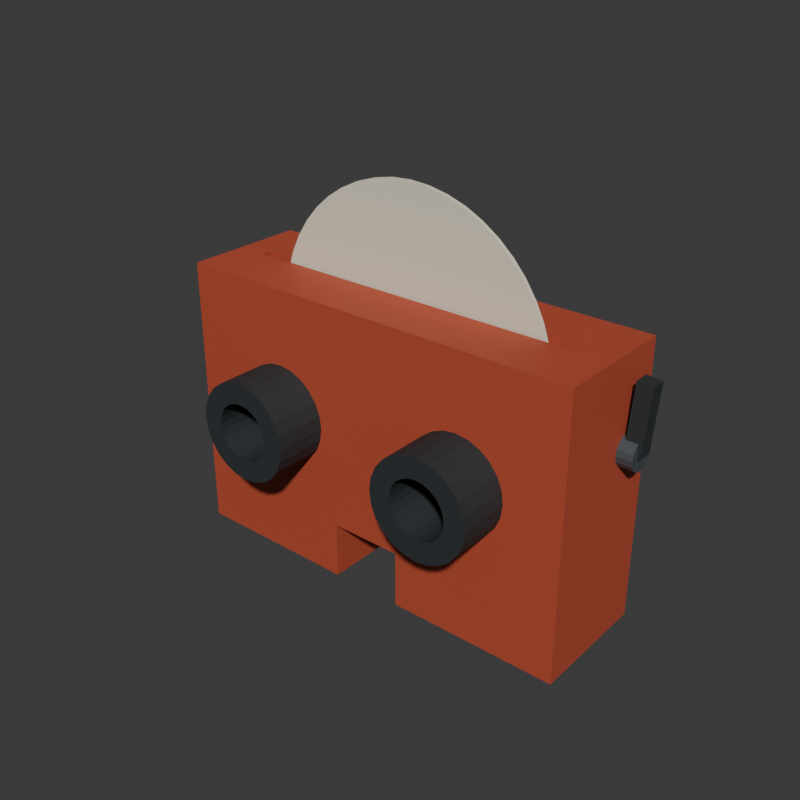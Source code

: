 # Source: source.blend  (saved by Blender 4.3.34; exported with 4.5.12 LTS)
import bpy
from mathutils import Matrix  # noqa: F401  (used for matrix-valued properties, if any)

bpy.ops.wm.read_factory_settings(use_empty=True)
scene = bpy.context.scene
scene.name = 'Scene'

# ---- collections
col_collection = bpy.data.collections.new('Collection'); scene.collection.children.link(col_collection)

# ---- materials (node trees are filled in below, after node groups)
mat_wholecase_redochre = bpy.data.materials.new('WholeCase_RedOchre')
mat_wholecase_redochre.diffuse_color = (0.48, 0.075, 0.035, 1.0)
mat_wholeblankcard_ivory = bpy.data.materials.new('WholeBlankCard_Ivory')
mat_wholeblankcard_ivory.diffuse_color = (0.81, 0.76, 0.6, 1.0)
mat_wholecupsandlever_charcoal = bpy.data.materials.new('WholeCupsAndLever_Charcoal')
mat_wholecupsandlever_charcoal.diffuse_color = (0.025, 0.031, 0.034, 1.0)
mat_wholeopaqueocularandspindles_darkgrey = bpy.data.materials.new('WholeOpaqueOcularAndSpindles_DarkGrey')
mat_wholeopaqueocularandspindles_darkgrey.diffuse_color = (0.07, 0.09, 0.1, 1.0)

# ---- material node trees
mat_wholecase_redochre.use_nodes = True; mat_wholecase_redochre.node_tree.nodes.clear()
_N = mat_wholecase_redochre.node_tree.nodes; _L = mat_wholecase_redochre.node_tree.links
n0 = _N.new('ShaderNodeBsdfPrincipled'); n0.name = 'Principled BSDF'; n0.location = (10, 300)
n0.inputs[0].default_value = (0.48, 0.075, 0.035, 1.0)
n0.inputs[2].default_value = 0.68
n1 = _N.new('ShaderNodeOutputMaterial'); n1.name = 'Material Output'; n1.location = (300, 300)
_L.new(n0.outputs[0], n1.inputs[0])
n1.is_active_output = True
mat_wholeblankcard_ivory.use_nodes = True; mat_wholeblankcard_ivory.node_tree.nodes.clear()
_N = mat_wholeblankcard_ivory.node_tree.nodes; _L = mat_wholeblankcard_ivory.node_tree.links
n0 = _N.new('ShaderNodeBsdfPrincipled'); n0.name = 'Principled BSDF'; n0.location = (10, 300)
n0.inputs[0].default_value = (0.81, 0.76, 0.6, 1.0)
n0.inputs[2].default_value = 0.86
n1 = _N.new('ShaderNodeOutputMaterial'); n1.name = 'Material Output'; n1.location = (300, 300)
_L.new(n0.outputs[0], n1.inputs[0])
n1.is_active_output = True
mat_wholecupsandlever_charcoal.use_nodes = True; mat_wholecupsandlever_charcoal.node_tree.nodes.clear()
_N = mat_wholecupsandlever_charcoal.node_tree.nodes; _L = mat_wholecupsandlever_charcoal.node_tree.links
n0 = _N.new('ShaderNodeBsdfPrincipled'); n0.name = 'Principled BSDF'; n0.location = (10, 300)
n0.inputs[0].default_value = (0.025, 0.031, 0.034, 1.0)
n0.inputs[2].default_value = 0.72
n1 = _N.new('ShaderNodeOutputMaterial'); n1.name = 'Material Output'; n1.location = (300, 300)
_L.new(n0.outputs[0], n1.inputs[0])
n1.is_active_output = True
mat_wholeopaqueocularandspindles_darkgrey.use_nodes = True; mat_wholeopaqueocularandspindles_darkgrey.node_tree.nodes.clear()
_N = mat_wholeopaqueocularandspindles_darkgrey.node_tree.nodes; _L = mat_wholeopaqueocularandspindles_darkgrey.node_tree.links
n0 = _N.new('ShaderNodeBsdfPrincipled'); n0.name = 'Principled BSDF'; n0.location = (10, 300)
n0.inputs[0].default_value = (0.07, 0.09, 0.1, 1.0)
n0.inputs[1].default_value = 0.1
n0.inputs[2].default_value = 0.46
n1 = _N.new('ShaderNodeOutputMaterial'); n1.name = 'Material Output'; n1.location = (300, 300)
_L.new(n0.outputs[0], n1.inputs[0])
n1.is_active_output = True

# ---- world
world_world = bpy.data.worlds.new('World'); scene.world = world_world
world_world.use_nodes = True; world_world.node_tree.nodes.clear()
_N = world_world.node_tree.nodes; _L = world_world.node_tree.links
n0 = _N.new('ShaderNodeOutputWorld'); n0.name = 'World Output'; n0.location = (300, 300)
n1 = _N.new('ShaderNodeBackground'); n1.name = 'Background'; n1.location = (10, 300)
n1.inputs[0].default_value = (0.05088, 0.05088, 0.05088, 1.0)
_L.new(n1.outputs[0], n0.inputs[0])
n0.is_active_output = True
world_world.color = (0.05088, 0.05088, 0.05088)
world_world.sun_shadow_jitter_overblur = 0.0

# ---- meshes
me_wholegroundfootnotchedportandtopchannelcasemesh = bpy.data.meshes.new('WholeGroundFootNotchedPortAndTopChannelCaseMesh')
me_wholegroundfootnotchedportandtopchannelcasemesh.from_pydata([(-0.0845, -0.014, 0.0), (-0.0845, -0.014, 0.022), (-0.0845, 0.0078, 0.022), (-0.0845, 0.0078, 0.0), (-0.0725, -0.014, 0.0), (-0.0725, -0.014, 0.022), (-0.0725, 0.0078, 0.0), (-0.0845, -0.014, 0.032), (-0.0845, 0.0078, 0.032), (-0.0725, -0.014, 0.032), (-0.0845, -0.014, 0.048), (-0.0845, 0.0078, 0.048), (-0.0725, -0.014, 0.048), (-0.0845, -0.014, 0.072), (-0.0845, 0.0078, 0.072), (-0.0725, -0.014, 0.072), (-0.0845, -0.014, 0.108), (-0.0845, 0.0078, 0.108), (-0.0725, -0.014, 0.108), (-0.0725, 0.0078, 0.108), (-0.0845, 0.0122, 0.022), (-0.0845, 0.0122, 0.0), (-0.0725, 0.0122, 0.0), (-0.0845, 0.0122, 0.032), (-0.0845, 0.0122, 0.048), (-0.0725, 0.0078, 0.032), (-0.0725, 0.0122, 0.032), (-0.0725, 0.0122, 0.048), (-0.0725, 0.0078, 0.048), (-0.0845, 0.0122, 0.072), (-0.0725, 0.0122, 0.072), (-0.0725, 0.0078, 0.072), (-0.0845, 0.0122, 0.108), (-0.0725, 0.0122, 0.108), (-0.0845, 0.034, 0.022), (-0.0845, 0.034, 0.0), (-0.0725, 0.034, 0.022), (-0.0725, 0.034, 0.0), (-0.0845, 0.034, 0.032), (-0.0725, 0.034, 0.032), (-0.0845, 0.034, 0.048), (-0.0725, 0.034, 0.048), (-0.0845, 0.034, 0.072), (-0.0725, 0.034, 0.072), (-0.0845, 0.034, 0.108), (-0.0725, 0.034, 0.108), (-0.0555, -0.014, 0.0), (-0.0555, -0.014, 0.022), (-0.0555, 0.0078, 0.0), (-0.0555, -0.014, 0.032), (-0.0555, -0.014, 0.048), (-0.0555, 0.0078, 0.048), (-0.0555, 0.0078, 0.032), (-0.0555, 0.0078, 0.072), (-0.0555, -0.014, 0.072), (-0.0555, -0.014, 0.108), (-0.0555, 0.0078, 0.108), (-0.0555, 0.0122, 0.0), (-0.0555, 0.0122, 0.032), (-0.0555, 0.034, 0.022), (-0.0555, 0.034, 0.0), (-0.0555, 0.034, 0.032), (-0.0555, 0.0122, 0.048), (-0.0555, 0.034, 0.048), (-0.0555, 0.0122, 0.072), (-0.0555, 0.034, 0.072), (-0.0555, 0.0122, 0.108), (-0.0555, 0.034, 0.108), (-0.0315, -0.014, 0.0), (-0.0315, -0.014, 0.022), (-0.0315, 0.0078, 0.0), (-0.0315, -0.014, 0.032), (-0.0315, -0.014, 0.048), (-0.0315, 0.0078, 0.048), (-0.0315, 0.0078, 0.032), (-0.0315, -0.014, 0.072), (-0.0315, -0.014, 0.108), (-0.0315, 0.0078, 0.108), (-0.0315, 0.0078, 0.072), (-0.0315, 0.0122, 0.0), (-0.0315, 0.0122, 0.032), (-0.0315, 0.034, 0.022), (-0.0315, 0.034, 0.0), (-0.0315, 0.034, 0.032), (-0.0315, 0.0122, 0.048), (-0.0315, 0.034, 0.048), (-0.0315, 0.0122, 0.072), (-0.0315, 0.034, 0.072), (-0.0315, 0.0122, 0.108), (-0.0315, 0.034, 0.108), (-0.0185, -0.014, 0.0), (-0.0185, 0.0078, 0.0), (-0.0185, 0.0078, 0.022), (-0.0185, -0.014, 0.022), (-0.0185, -0.014, 0.032), (-0.0185, -0.014, 0.048), (-0.0185, 0.0078, 0.048), (-0.0185, 0.0078, 0.032), (-0.0185, -0.014, 0.072), (-0.0185, 0.0078, 0.072), (-0.0185, -0.014, 0.108), (-0.0185, 0.0078, 0.108), (-0.0185, 0.0122, 0.0), (-0.0185, 0.0122, 0.022), (-0.0185, 0.0122, 0.032), (-0.0185, 0.034, 0.0), (-0.0185, 0.034, 0.022), (-0.0185, 0.034, 0.032), (-0.0185, 0.0122, 0.048), (-0.0185, 0.034, 0.048), (-0.0185, 0.0122, 0.072), (-0.0185, 0.034, 0.072), (-0.0185, 0.0122, 0.108), (-0.0185, 0.034, 0.108), (0.009504, -0.014, 0.022), (0.009504, -0.014, 0.032), (0.009504, 0.0078, 0.022), (0.009504, -0.014, 0.048), (0.009504, 0.0078, 0.048), (0.009504, 0.0078, 0.032), (0.009504, -0.014, 0.072), (0.009504, 0.0078, 0.072), (0.009504, -0.014, 0.108), (0.009504, 0.0078, 0.108), (0.009504, 0.0122, 0.022), (0.009504, 0.0122, 0.032), (0.009504, 0.034, 0.032), (0.009504, 0.034, 0.022), (0.009504, 0.0122, 0.048), (0.009504, 0.034, 0.048), (0.009504, 0.0122, 0.072), (0.009504, 0.034, 0.072), (0.009504, 0.0122, 0.108), (0.009504, 0.034, 0.108), (0.009504, -0.014, 0.0), (0.009504, 0.0078, 0.0), (0.0225, -0.014, 0.0), (0.0225, -0.014, 0.022), (0.0225, 0.0078, 0.0), (0.0225, -0.014, 0.032), (0.0225, -0.014, 0.048), (0.0225, 0.0078, 0.048), (0.0225, 0.0078, 0.032), (0.0225, 0.0078, 0.072), (0.0225, -0.014, 0.072), (0.0225, -0.014, 0.108), (0.0225, 0.0078, 0.108), (0.009504, 0.0122, 0.0), (0.0225, 0.0122, 0.0), (0.0225, 0.0122, 0.032), (0.009504, 0.034, 0.0), (0.0225, 0.034, 0.022), (0.0225, 0.034, 0.0), (0.0225, 0.034, 0.032), (0.0225, 0.0122, 0.048), (0.0225, 0.034, 0.048), (0.0225, 0.0122, 0.072), (0.0225, 0.034, 0.072), (0.0225, 0.0122, 0.108), (0.0225, 0.034, 0.108), (0.0465, -0.014, 0.0), (0.0465, -0.014, 0.022), (0.0465, 0.0078, 0.0), (0.0465, -0.014, 0.032), (0.0465, -0.014, 0.048), (0.0465, 0.0078, 0.048), (0.0465, 0.0078, 0.032), (0.0465, -0.014, 0.072), (0.0465, -0.014, 0.108), (0.0465, 0.0078, 0.108), (0.0465, 0.0078, 0.072), (0.0465, 0.0122, 0.0), (0.0465, 0.0122, 0.032), (0.0465, 0.034, 0.022), (0.0465, 0.034, 0.0), (0.0465, 0.034, 0.032), (0.0465, 0.0122, 0.048), (0.0465, 0.034, 0.048), (0.0465, 0.0122, 0.072), (0.0465, 0.034, 0.072), (0.0465, 0.0122, 0.108), (0.0465, 0.034, 0.108), (0.0635, -0.014, 0.0), (0.0635, -0.014, 0.022), (0.0635, 0.0078, 0.0), (0.0635, -0.014, 0.032), (0.0635, -0.014, 0.048), (0.0635, 0.0078, 0.048), (0.0635, 0.0078, 0.032), (0.0635, -0.014, 0.072), (0.0635, 0.0078, 0.072), (0.0635, -0.014, 0.108), (0.0635, 0.0078, 0.108), (0.0635, 0.0122, 0.0), (0.0635, 0.0122, 0.032), (0.0635, 0.034, 0.022), (0.0635, 0.034, 0.0), (0.0635, 0.034, 0.032), (0.0635, 0.0122, 0.048), (0.0635, 0.034, 0.048), (0.0635, 0.0122, 0.072), (0.0635, 0.034, 0.072), (0.0635, 0.0122, 0.108), (0.0635, 0.034, 0.108), (0.0755, -0.014, 0.0), (0.0755, 0.0078, 0.0), (0.0755, 0.0078, 0.022), (0.0755, -0.014, 0.022), (0.0755, 0.0078, 0.032), (0.0755, -0.014, 0.032), (0.0755, 0.0078, 0.048), (0.0755, -0.014, 0.048), (0.0755, 0.0078, 0.072), (0.0755, -0.014, 0.072), (0.0755, 0.0078, 0.108), (0.0755, -0.014, 0.108), (0.0755, 0.0122, 0.0), (0.0755, 0.0122, 0.022), (0.0755, 0.0122, 0.032), (0.0755, 0.0122, 0.048), (0.0755, 0.0122, 0.072), (0.0755, 0.0122, 0.108), (0.0755, 0.034, 0.0), (0.0755, 0.034, 0.022), (0.0755, 0.034, 0.032), (0.0755, 0.034, 0.048), (0.0755, 0.034, 0.072), (0.0755, 0.034, 0.108)], [], [(0, 1, 2), (0, 2, 3), (0, 4, 5), (0, 5, 1), (0, 3, 6), (0, 6, 4), (1, 7, 8), (1, 8, 2), (1, 5, 9), (1, 9, 7), (7, 10, 11), (7, 11, 8), (7, 9, 12), (7, 12, 10), (10, 13, 14), (10, 14, 11), (10, 12, 15), (10, 15, 13), (13, 16, 17), (13, 17, 14), (13, 15, 18), (13, 18, 16), (16, 18, 19), (16, 19, 17), (3, 2, 20), (3, 20, 21), (3, 21, 22), (3, 22, 6), (2, 8, 23), (2, 23, 20), (8, 11, 24), (8, 24, 23), (25, 26, 27), (25, 27, 28), (11, 14, 29), (11, 29, 24), (28, 27, 30), (28, 30, 31), (14, 17, 32), (14, 32, 29), (31, 30, 33), (31, 33, 19), (17, 19, 33), (17, 33, 32), (21, 20, 34), (21, 34, 35), (35, 34, 36), (35, 36, 37), (21, 35, 37), (21, 37, 22), (20, 23, 38), (20, 38, 34), (34, 38, 39), (34, 39, 36), (23, 24, 40), (23, 40, 38), (38, 40, 41), (38, 41, 39), (24, 29, 42), (24, 42, 40), (40, 42, 43), (40, 43, 41), (29, 32, 44), (29, 44, 42), (42, 44, 45), (42, 45, 43), (32, 33, 45), (32, 45, 44), (4, 46, 47), (4, 47, 5), (4, 6, 48), (4, 48, 46), (5, 47, 49), (5, 49, 9), (9, 49, 50), (9, 50, 12), (25, 28, 51), (25, 51, 52), (50, 51, 53), (50, 53, 54), (12, 50, 54), (12, 54, 15), (28, 31, 53), (28, 53, 51), (15, 54, 55), (15, 55, 18), (31, 19, 56), (31, 56, 53), (18, 55, 56), (18, 56, 19), (6, 22, 57), (6, 57, 48), (25, 52, 58), (25, 58, 26), (37, 36, 59), (37, 59, 60), (22, 37, 60), (22, 60, 57), (36, 39, 61), (36, 61, 59), (26, 58, 62), (26, 62, 27), (39, 41, 63), (39, 63, 61), (27, 62, 64), (27, 64, 30), (41, 43, 65), (41, 65, 63), (30, 64, 66), (30, 66, 33), (43, 45, 67), (43, 67, 65), (33, 66, 67), (33, 67, 45), (46, 68, 69), (46, 69, 47), (46, 48, 70), (46, 70, 68), (47, 69, 71), (47, 71, 49), (49, 71, 72), (49, 72, 50), (52, 51, 73), (52, 73, 74), (50, 72, 73), (50, 73, 51), (54, 75, 76), (54, 76, 55), (53, 56, 77), (53, 77, 78), (54, 53, 78), (54, 78, 75), (55, 76, 77), (55, 77, 56), (48, 57, 79), (48, 79, 70), (52, 74, 80), (52, 80, 58), (60, 59, 81), (60, 81, 82), (57, 60, 82), (57, 82, 79), (59, 61, 83), (59, 83, 81), (58, 80, 84), (58, 84, 62), (61, 63, 85), (61, 85, 83), (62, 84, 86), (62, 86, 64), (63, 65, 87), (63, 87, 85), (64, 86, 88), (64, 88, 66), (65, 67, 89), (65, 89, 87), (66, 88, 89), (66, 89, 67), (90, 91, 92), (90, 92, 93), (68, 90, 93), (68, 93, 69), (68, 70, 91), (68, 91, 90), (69, 93, 94), (69, 94, 71), (71, 94, 95), (71, 95, 72), (74, 73, 96), (74, 96, 97), (72, 75, 78), (72, 78, 73), (72, 95, 98), (72, 98, 75), (73, 78, 99), (73, 99, 96), (75, 98, 100), (75, 100, 76), (78, 77, 101), (78, 101, 99), (76, 100, 101), (76, 101, 77), (91, 102, 103), (91, 103, 92), (70, 79, 102), (70, 102, 91), (74, 97, 104), (74, 104, 80), (102, 105, 106), (102, 106, 103), (82, 81, 106), (82, 106, 105), (79, 82, 105), (79, 105, 102), (81, 83, 107), (81, 107, 106), (80, 104, 108), (80, 108, 84), (83, 85, 109), (83, 109, 107), (84, 108, 110), (84, 110, 86), (85, 87, 111), (85, 111, 109), (86, 110, 112), (86, 112, 88), (87, 89, 113), (87, 113, 111), (88, 112, 113), (88, 113, 89), (93, 114, 115), (93, 115, 94), (93, 92, 116), (93, 116, 114), (94, 115, 117), (94, 117, 95), (97, 96, 118), (97, 118, 119), (95, 117, 120), (95, 120, 98), (96, 99, 121), (96, 121, 118), (98, 120, 122), (98, 122, 100), (99, 101, 123), (99, 123, 121), (100, 122, 123), (100, 123, 101), (92, 103, 124), (92, 124, 116), (97, 119, 125), (97, 125, 104), (106, 107, 126), (106, 126, 127), (103, 106, 127), (103, 127, 124), (104, 125, 128), (104, 128, 108), (107, 109, 129), (107, 129, 126), (108, 128, 130), (108, 130, 110), (109, 111, 131), (109, 131, 129), (110, 130, 132), (110, 132, 112), (111, 113, 133), (111, 133, 131), (112, 132, 133), (112, 133, 113), (134, 114, 116), (134, 116, 135), (134, 136, 137), (134, 137, 114), (134, 135, 138), (134, 138, 136), (114, 137, 139), (114, 139, 115), (115, 139, 140), (115, 140, 117), (119, 118, 141), (119, 141, 142), (140, 141, 143), (140, 143, 144), (117, 140, 144), (117, 144, 120), (118, 121, 143), (118, 143, 141), (120, 144, 145), (120, 145, 122), (121, 123, 146), (121, 146, 143), (122, 145, 146), (122, 146, 123), (135, 116, 124), (135, 124, 147), (135, 147, 148), (135, 148, 138), (119, 142, 149), (119, 149, 125), (147, 124, 127), (147, 127, 150), (150, 127, 151), (150, 151, 152), (147, 150, 152), (147, 152, 148), (127, 126, 153), (127, 153, 151), (125, 149, 154), (125, 154, 128), (126, 129, 155), (126, 155, 153), (128, 154, 156), (128, 156, 130), (129, 131, 157), (129, 157, 155), (130, 156, 158), (130, 158, 132), (131, 133, 159), (131, 159, 157), (132, 158, 159), (132, 159, 133), (136, 160, 161), (136, 161, 137), (136, 138, 162), (136, 162, 160), (137, 161, 163), (137, 163, 139), (139, 163, 164), (139, 164, 140), (142, 141, 165), (142, 165, 166), (140, 164, 165), (140, 165, 141), (144, 167, 168), (144, 168, 145), (143, 146, 169), (143, 169, 170), (144, 143, 170), (144, 170, 167), (145, 168, 169), (145, 169, 146), (138, 148, 171), (138, 171, 162), (142, 166, 172), (142, 172, 149), (152, 151, 173), (152, 173, 174), (148, 152, 174), (148, 174, 171), (151, 153, 175), (151, 175, 173), (149, 172, 176), (149, 176, 154), (153, 155, 177), (153, 177, 175), (154, 176, 178), (154, 178, 156), (155, 157, 179), (155, 179, 177), (156, 178, 180), (156, 180, 158), (157, 159, 181), (157, 181, 179), (158, 180, 181), (158, 181, 159), (160, 182, 183), (160, 183, 161), (160, 162, 184), (160, 184, 182), (161, 183, 185), (161, 185, 163), (163, 185, 186), (163, 186, 164), (166, 165, 187), (166, 187, 188), (164, 167, 170), (164, 170, 165), (164, 186, 189), (164, 189, 167), (165, 170, 190), (165, 190, 187), (167, 189, 191), (167, 191, 168), (170, 169, 192), (170, 192, 190), (168, 191, 192), (168, 192, 169), (162, 171, 193), (162, 193, 184), (166, 188, 194), (166, 194, 172), (174, 173, 195), (174, 195, 196), (171, 174, 196), (171, 196, 193), (173, 175, 197), (173, 197, 195), (172, 194, 198), (172, 198, 176), (175, 177, 199), (175, 199, 197), (176, 198, 200), (176, 200, 178), (177, 179, 201), (177, 201, 199), (178, 200, 202), (178, 202, 180), (179, 181, 203), (179, 203, 201), (180, 202, 203), (180, 203, 181), (204, 205, 206), (204, 206, 207), (182, 204, 207), (182, 207, 183), (182, 184, 205), (182, 205, 204), (207, 206, 208), (207, 208, 209), (183, 207, 209), (183, 209, 185), (209, 208, 210), (209, 210, 211), (185, 209, 211), (185, 211, 186), (211, 210, 212), (211, 212, 213), (186, 211, 213), (186, 213, 189), (213, 212, 214), (213, 214, 215), (189, 213, 215), (189, 215, 191), (191, 215, 214), (191, 214, 192), (205, 216, 217), (205, 217, 206), (184, 193, 216), (184, 216, 205), (206, 217, 218), (206, 218, 208), (188, 187, 198), (188, 198, 194), (208, 218, 219), (208, 219, 210), (187, 190, 200), (187, 200, 198), (210, 219, 220), (210, 220, 212), (190, 192, 202), (190, 202, 200), (212, 220, 221), (212, 221, 214), (192, 214, 221), (192, 221, 202), (216, 222, 223), (216, 223, 217), (196, 195, 223), (196, 223, 222), (193, 196, 222), (193, 222, 216), (217, 223, 224), (217, 224, 218), (195, 197, 224), (195, 224, 223), (218, 224, 225), (218, 225, 219), (197, 199, 225), (197, 225, 224), (219, 225, 226), (219, 226, 220), (199, 201, 226), (199, 226, 225), (220, 226, 227), (220, 227, 221), (201, 203, 227), (201, 227, 226), (202, 221, 227), (202, 227, 203)])
me_wholegroundfootnotchedportandtopchannelcasemesh.materials.append(mat_wholecase_redochre)
me_wholegroundfootnotchedportandtopchannelcasemesh.materials.append(mat_wholeblankcard_ivory)
me_wholegroundfootnotchedportandtopchannelcasemesh.materials.append(mat_wholecupsandlever_charcoal)
me_wholegroundfootnotchedportandtopchannelcasemesh.materials.append(mat_wholeopaqueocularandspindles_darkgrey)
me_wholegroundfootnotchedportandtopchannelcasemesh.update()
me_wholeblankcircularcardmesh = bpy.data.meshes.new('WholeBlankCircularCardMesh')
me_wholeblankcircularcardmesh.from_pydata([(0.0535, 0.00925, 0.09), (0.05301, 0.00925, 0.09757), (0.05153, 0.00925, 0.105), (0.04909, 0.00925, 0.1122), (0.04573, 0.00925, 0.119), (0.04152, 0.00925, 0.1253), (0.03652, 0.00925, 0.131), (0.03081, 0.00925, 0.136), (0.0245, 0.00925, 0.1402), (0.0177, 0.00925, 0.1436), (0.01052, 0.00925, 0.146), (0.003075, 0.00925, 0.1475), (-0.004496, 0.00925, 0.148), (-0.01207, 0.00925, 0.1475), (-0.01951, 0.00925, 0.146), (-0.02669, 0.00925, 0.1436), (-0.0335, 0.00925, 0.1402), (-0.0398, 0.00925, 0.136), (-0.04551, 0.00925, 0.131), (-0.05051, 0.00925, 0.1253), (-0.05473, 0.00925, 0.119), (-0.05808, 0.00925, 0.1122), (-0.06052, 0.00925, 0.105), (-0.062, 0.00925, 0.09757), (-0.0625, 0.00925, 0.09), (-0.062, 0.00925, 0.08243), (-0.06052, 0.00925, 0.07499), (-0.05808, 0.00925, 0.0678), (-0.05473, 0.00925, 0.061), (-0.05051, 0.00925, 0.05469), (-0.04551, 0.00925, 0.04899), (-0.0398, 0.00925, 0.04399), (-0.0335, 0.00925, 0.03977), (-0.02669, 0.00925, 0.03641), (-0.01951, 0.00925, 0.03398), (-0.01207, 0.00925, 0.0325), (-0.004496, 0.00925, 0.032), (0.003075, 0.00925, 0.0325), (0.01052, 0.00925, 0.03398), (0.0177, 0.00925, 0.03641), (0.0245, 0.00925, 0.03977), (0.03081, 0.00925, 0.04399), (0.03652, 0.00925, 0.04899), (0.04152, 0.00925, 0.05469), (0.04573, 0.00925, 0.061), (0.04909, 0.00925, 0.0678), (0.05153, 0.00925, 0.07499), (0.05301, 0.00925, 0.08243), (0.0535, 0.01075, 0.09), (0.05301, 0.01075, 0.09757), (0.05153, 0.01075, 0.105), (0.04909, 0.01075, 0.1122), (0.04573, 0.01075, 0.119), (0.04152, 0.01075, 0.1253), (0.03652, 0.01075, 0.131), (0.03081, 0.01075, 0.136), (0.0245, 0.01075, 0.1402), (0.0177, 0.01075, 0.1436), (0.01052, 0.01075, 0.146), (0.003075, 0.01075, 0.1475), (-0.004496, 0.01075, 0.148), (-0.01207, 0.01075, 0.1475), (-0.01951, 0.01075, 0.146), (-0.02669, 0.01075, 0.1436), (-0.0335, 0.01075, 0.1402), (-0.0398, 0.01075, 0.136), (-0.04551, 0.01075, 0.131), (-0.05051, 0.01075, 0.1253), (-0.05473, 0.01075, 0.119), (-0.05808, 0.01075, 0.1122), (-0.06052, 0.01075, 0.105), (-0.062, 0.01075, 0.09757), (-0.0625, 0.01075, 0.09), (-0.062, 0.01075, 0.08243), (-0.06052, 0.01075, 0.07499), (-0.05808, 0.01075, 0.0678), (-0.05473, 0.01075, 0.061), (-0.05051, 0.01075, 0.05469), (-0.04551, 0.01075, 0.04899), (-0.0398, 0.01075, 0.04399), (-0.0335, 0.01075, 0.03977), (-0.02669, 0.01075, 0.03641), (-0.01951, 0.01075, 0.03398), (-0.01207, 0.01075, 0.0325), (-0.004496, 0.01075, 0.032), (0.003075, 0.01075, 0.0325), (0.01052, 0.01075, 0.03398), (0.0177, 0.01075, 0.03641), (0.0245, 0.01075, 0.03977), (0.03081, 0.01075, 0.04399), (0.03652, 0.01075, 0.04899), (0.04152, 0.01075, 0.05469), (0.04573, 0.01075, 0.061), (0.04909, 0.01075, 0.0678), (0.05153, 0.01075, 0.07499), (0.05301, 0.01075, 0.08243)], [], [(45, 46, 47), (44, 45, 47), (43, 44, 47), (42, 43, 47), (41, 42, 47), (40, 41, 47), (39, 40, 47), (38, 39, 47), (37, 38, 47), (36, 37, 47), (35, 36, 47), (34, 35, 47), (33, 34, 47), (32, 33, 47), (31, 32, 47), (30, 31, 47), (29, 30, 47), (28, 29, 47), (27, 28, 47), (26, 27, 47), (25, 26, 47), (24, 25, 47), (23, 24, 47), (22, 23, 47), (21, 22, 47), (20, 21, 47), (19, 20, 47), (18, 19, 47), (17, 18, 47), (16, 17, 47), (15, 16, 47), (14, 15, 47), (13, 14, 47), (12, 13, 47), (11, 12, 47), (10, 11, 47), (9, 10, 47), (8, 9, 47), (7, 8, 47), (6, 7, 47), (5, 6, 47), (4, 5, 47), (3, 4, 47), (2, 3, 47), (1, 2, 47), (0, 1, 47), (50, 49, 48), (51, 50, 48), (52, 51, 48), (53, 52, 48), (54, 53, 48), (55, 54, 48), (56, 55, 48), (57, 56, 48), (58, 57, 48), (59, 58, 48), (60, 59, 48), (61, 60, 48), (62, 61, 48), (63, 62, 48), (64, 63, 48), (65, 64, 48), (66, 65, 48), (67, 66, 48), (68, 67, 48), (69, 68, 48), (70, 69, 48), (71, 70, 48), (72, 71, 48), (73, 72, 48), (74, 73, 48), (75, 74, 48), (76, 75, 48), (77, 76, 48), (78, 77, 48), (79, 78, 48), (80, 79, 48), (81, 80, 48), (82, 81, 48), (83, 82, 48), (84, 83, 48), (85, 84, 48), (86, 85, 48), (87, 86, 48), (88, 87, 48), (89, 88, 48), (90, 89, 48), (91, 90, 48), (92, 91, 48), (93, 92, 48), (94, 93, 48), (95, 94, 48), (49, 1, 0), (48, 49, 0), (50, 2, 1), (49, 50, 1), (51, 3, 2), (50, 51, 2), (52, 4, 3), (51, 52, 3), (53, 5, 4), (52, 53, 4), (54, 6, 5), (53, 54, 5), (55, 7, 6), (54, 55, 6), (56, 8, 7), (55, 56, 7), (57, 9, 8), (56, 57, 8), (58, 10, 9), (57, 58, 9), (59, 11, 10), (58, 59, 10), (60, 12, 11), (59, 60, 11), (61, 13, 12), (60, 61, 12), (62, 14, 13), (61, 62, 13), (63, 15, 14), (62, 63, 14), (64, 16, 15), (63, 64, 15), (65, 17, 16), (64, 65, 16), (66, 18, 17), (65, 66, 17), (67, 19, 18), (66, 67, 18), (68, 20, 19), (67, 68, 19), (69, 21, 20), (68, 69, 20), (70, 22, 21), (69, 70, 21), (71, 23, 22), (70, 71, 22), (72, 24, 23), (71, 72, 23), (73, 25, 24), (72, 73, 24), (74, 26, 25), (73, 74, 25), (75, 27, 26), (74, 75, 26), (76, 28, 27), (75, 76, 27), (77, 29, 28), (76, 77, 28), (78, 30, 29), (77, 78, 29), (79, 31, 30), (78, 79, 30), (80, 32, 31), (79, 80, 31), (81, 33, 32), (80, 81, 32), (82, 34, 33), (81, 82, 33), (83, 35, 34), (82, 83, 34), (84, 36, 35), (83, 84, 35), (85, 37, 36), (84, 85, 36), (86, 38, 37), (85, 86, 37), (87, 39, 38), (86, 87, 38), (88, 40, 39), (87, 88, 39), (89, 41, 40), (88, 89, 40), (90, 42, 41), (89, 90, 41), (91, 43, 42), (90, 91, 42), (92, 44, 43), (91, 92, 43), (93, 45, 44), (92, 93, 44), (94, 46, 45), (93, 94, 45), (95, 47, 46), (94, 95, 46), (48, 0, 47), (95, 48, 47)])
me_wholeblankcircularcardmesh.polygons.foreach_set('material_index', [1, 1, 1, 1, 1, 1, 1, 1, 1, 1, 1, 1, 1, 1, 1, 1, 1, 1, 1, 1, 1, 1, 1, 1, 1, 1, 1, 1, 1, 1, 1, 1, 1, 1, 1, 1, 1, 1, 1, 1, 1, 1, 1, 1, 1, 1, 1, 1, 1, 1, 1, 1, 1, 1, 1, 1, 1, 1, 1, 1, 1, 1, 1, 1, 1, 1, 1, 1, 1, 1, 1, 1, 1, 1, 1, 1, 1, 1, 1, 1, 1, 1, 1, 1, 1, 1, 1, 1, 1, 1, 1, 1, 1, 1, 1, 1, 1, 1, 1, 1, 1, 1, 1, 1, 1, 1, 1, 1, 1, 1, 1, 1, 1, 1, 1, 1, 1, 1, 1, 1, 1, 1, 1, 1, 1, 1, 1, 1, 1, 1, 1, 1, 1, 1, 1, 1, 1, 1, 1, 1, 1, 1, 1, 1, 1, 1, 1, 1, 1, 1, 1, 1, 1, 1, 1, 1, 1, 1, 1, 1, 1, 1, 1, 1, 1, 1, 1, 1, 1, 1, 1, 1, 1, 1, 1, 1, 1, 1, 1, 1, 1, 1, 1, 1, 1, 1, 1, 1])
me_wholeblankcircularcardmesh.materials.append(mat_wholecase_redochre)
me_wholeblankcircularcardmesh.materials.append(mat_wholeblankcard_ivory)
me_wholeblankcircularcardmesh.materials.append(mat_wholecupsandlever_charcoal)
me_wholeblankcircularcardmesh.materials.append(mat_wholeopaqueocularandspindles_darkgrey)
me_wholeblankcircularcardmesh.update()
me_wholerootedcardspindlemesh = bpy.data.meshes.new('WholeRootedCardSpindleMesh')
me_wholerootedcardspindlemesh.from_pydata([(-0.001496, 0.006, 0.09), (-0.001724, 0.006, 0.09115), (-0.002374, 0.006, 0.09212), (-0.003348, 0.006, 0.09277), (-0.004496, 0.006, 0.093), (-0.005644, 0.006, 0.09277), (-0.006617, 0.006, 0.09212), (-0.007267, 0.006, 0.09115), (-0.007496, 0.006, 0.09), (-0.007267, 0.006, 0.08885), (-0.006617, 0.006, 0.08788), (-0.005644, 0.006, 0.08723), (-0.004496, 0.006, 0.087), (-0.003348, 0.006, 0.08723), (-0.002374, 0.006, 0.08788), (-0.001724, 0.006, 0.08885), (-0.001496, 0.014, 0.09), (-0.001724, 0.014, 0.09115), (-0.002374, 0.014, 0.09212), (-0.003348, 0.014, 0.09277), (-0.004496, 0.014, 0.093), (-0.005644, 0.014, 0.09277), (-0.006617, 0.014, 0.09212), (-0.007267, 0.014, 0.09115), (-0.007496, 0.014, 0.09), (-0.007267, 0.014, 0.08885), (-0.006617, 0.014, 0.08788), (-0.005644, 0.014, 0.08723), (-0.004496, 0.014, 0.087), (-0.003348, 0.014, 0.08723), (-0.002374, 0.014, 0.08788), (-0.001724, 0.014, 0.08885)], [], [(13, 14, 15), (12, 13, 15), (11, 12, 15), (10, 11, 15), (9, 10, 15), (8, 9, 15), (7, 8, 15), (6, 7, 15), (5, 6, 15), (4, 5, 15), (3, 4, 15), (2, 3, 15), (1, 2, 15), (0, 1, 15), (18, 17, 16), (19, 18, 16), (20, 19, 16), (21, 20, 16), (22, 21, 16), (23, 22, 16), (24, 23, 16), (25, 24, 16), (26, 25, 16), (27, 26, 16), (28, 27, 16), (29, 28, 16), (30, 29, 16), (31, 30, 16), (17, 1, 0), (16, 17, 0), (18, 2, 1), (17, 18, 1), (19, 3, 2), (18, 19, 2), (20, 4, 3), (19, 20, 3), (21, 5, 4), (20, 21, 4), (22, 6, 5), (21, 22, 5), (23, 7, 6), (22, 23, 6), (24, 8, 7), (23, 24, 7), (25, 9, 8), (24, 25, 8), (26, 10, 9), (25, 26, 9), (27, 11, 10), (26, 27, 10), (28, 12, 11), (27, 28, 11), (29, 13, 12), (28, 29, 12), (30, 14, 13), (29, 30, 13), (31, 15, 14), (30, 31, 14), (16, 0, 15), (31, 16, 15)])
me_wholerootedcardspindlemesh.polygons.foreach_set('material_index', [3, 3, 3, 3, 3, 3, 3, 3, 3, 3, 3, 3, 3, 3, 3, 3, 3, 3, 3, 3, 3, 3, 3, 3, 3, 3, 3, 3, 3, 3, 3, 3, 3, 3, 3, 3, 3, 3, 3, 3, 3, 3, 3, 3, 3, 3, 3, 3, 3, 3, 3, 3, 3, 3, 3, 3, 3, 3, 3, 3])
me_wholerootedcardspindlemesh.materials.append(mat_wholecase_redochre)
me_wholerootedcardspindlemesh.materials.append(mat_wholeblankcard_ivory)
me_wholerootedcardspindlemesh.materials.append(mat_wholecupsandlever_charcoal)
me_wholerootedcardspindlemesh.materials.append(mat_wholeopaqueocularandspindles_darkgrey)
me_wholerootedcardspindlemesh.update()
me_wholeannulareyecup_0mesh = bpy.data.meshes.new('WholeAnnularEyeCup_0Mesh')
me_wholeannulareyecup_0mesh.from_pydata([(-0.0325, -0.034, 0.06), (-0.03287, -0.034, 0.06285), (-0.03397, -0.034, 0.0655), (-0.03572, -0.034, 0.06778), (-0.038, -0.034, 0.06953), (-0.04065, -0.034, 0.07063), (-0.0435, -0.034, 0.071), (-0.04634, -0.034, 0.07063), (-0.049, -0.034, 0.06953), (-0.05127, -0.034, 0.06778), (-0.05302, -0.034, 0.0655), (-0.05412, -0.034, 0.06285), (-0.0545, -0.034, 0.06), (-0.05412, -0.034, 0.05715), (-0.05302, -0.034, 0.0545), (-0.05127, -0.034, 0.05222), (-0.049, -0.034, 0.05047), (-0.04634, -0.034, 0.04937), (-0.0435, -0.034, 0.049), (-0.04065, -0.034, 0.04937), (-0.038, -0.034, 0.05047), (-0.03572, -0.034, 0.05222), (-0.03397, -0.034, 0.0545), (-0.03287, -0.034, 0.05715), (-0.0245, -0.034, 0.06), (-0.02514, -0.034, 0.06492), (-0.02704, -0.034, 0.0695), (-0.03006, -0.034, 0.07344), (-0.034, -0.034, 0.07645), (-0.03858, -0.034, 0.07835), (-0.0435, -0.034, 0.079), (-0.04841, -0.034, 0.07835), (-0.053, -0.034, 0.07645), (-0.05693, -0.034, 0.07344), (-0.05995, -0.034, 0.0695), (-0.06185, -0.034, 0.06492), (-0.0625, -0.034, 0.06), (-0.06185, -0.034, 0.05508), (-0.05995, -0.034, 0.0505), (-0.05693, -0.034, 0.04656), (-0.053, -0.034, 0.04355), (-0.04841, -0.034, 0.04165), (-0.0435, -0.034, 0.041), (-0.03858, -0.034, 0.04165), (-0.034, -0.034, 0.04355), (-0.03006, -0.034, 0.04656), (-0.02704, -0.034, 0.0505), (-0.02514, -0.034, 0.05508), (-0.0325, -1.735e-18, 0.06), (-0.03287, -1.735e-18, 0.06285), (-0.03397, -1.735e-18, 0.0655), (-0.03572, -1.735e-18, 0.06778), (-0.038, -1.735e-18, 0.06953), (-0.04065, -1.735e-18, 0.07063), (-0.0435, -1.735e-18, 0.071), (-0.04634, -1.735e-18, 0.07063), (-0.049, -1.735e-18, 0.06953), (-0.05127, -1.735e-18, 0.06778), (-0.05302, -1.735e-18, 0.0655), (-0.05412, -1.735e-18, 0.06285), (-0.0545, -1.735e-18, 0.06), (-0.05412, -1.735e-18, 0.05715), (-0.05302, -1.735e-18, 0.0545), (-0.05127, -1.735e-18, 0.05222), (-0.049, -1.735e-18, 0.05047), (-0.04634, -1.735e-18, 0.04937), (-0.0435, -1.735e-18, 0.049), (-0.04065, -1.735e-18, 0.04937), (-0.038, -1.735e-18, 0.05047), (-0.03572, -1.735e-18, 0.05222), (-0.03397, -1.735e-18, 0.0545), (-0.03287, -1.735e-18, 0.05715), (-0.0245, -1.735e-18, 0.06), (-0.02514, -1.735e-18, 0.06492), (-0.02704, -1.735e-18, 0.0695), (-0.03006, -1.735e-18, 0.07344), (-0.034, -1.735e-18, 0.07645), (-0.03858, -1.735e-18, 0.07835), (-0.0435, -1.735e-18, 0.079), (-0.04841, -1.735e-18, 0.07835), (-0.053, -1.735e-18, 0.07645), (-0.05693, -1.735e-18, 0.07344), (-0.05995, -1.735e-18, 0.0695), (-0.06185, -1.735e-18, 0.06492), (-0.0625, -1.735e-18, 0.06), (-0.06185, -1.735e-18, 0.05508), (-0.05995, -1.735e-18, 0.0505), (-0.05693, -1.735e-18, 0.04656), (-0.053, -1.735e-18, 0.04355), (-0.04841, -1.735e-18, 0.04165), (-0.0435, -1.735e-18, 0.041), (-0.03858, -1.735e-18, 0.04165), (-0.034, -1.735e-18, 0.04355), (-0.03006, -1.735e-18, 0.04656), (-0.02704, -1.735e-18, 0.0505), (-0.02514, -1.735e-18, 0.05508)], [], [(25, 1, 0), (24, 25, 0), (73, 72, 48), (49, 73, 48), (49, 48, 0), (1, 49, 0), (73, 25, 24), (72, 73, 24), (26, 2, 1), (25, 26, 1), (74, 73, 49), (50, 74, 49), (50, 49, 1), (2, 50, 1), (74, 26, 25), (73, 74, 25), (27, 3, 2), (26, 27, 2), (75, 74, 50), (51, 75, 50), (51, 50, 2), (3, 51, 2), (75, 27, 26), (74, 75, 26), (28, 4, 3), (27, 28, 3), (76, 75, 51), (52, 76, 51), (52, 51, 3), (4, 52, 3), (76, 28, 27), (75, 76, 27), (29, 5, 4), (28, 29, 4), (77, 76, 52), (53, 77, 52), (53, 52, 4), (5, 53, 4), (77, 29, 28), (76, 77, 28), (30, 6, 5), (29, 30, 5), (78, 77, 53), (54, 78, 53), (54, 53, 5), (6, 54, 5), (78, 30, 29), (77, 78, 29), (31, 7, 6), (30, 31, 6), (79, 78, 54), (55, 79, 54), (55, 54, 6), (7, 55, 6), (79, 31, 30), (78, 79, 30), (32, 8, 7), (31, 32, 7), (80, 79, 55), (56, 80, 55), (56, 55, 7), (8, 56, 7), (80, 32, 31), (79, 80, 31), (33, 9, 8), (32, 33, 8), (81, 80, 56), (57, 81, 56), (57, 56, 8), (9, 57, 8), (81, 33, 32), (80, 81, 32), (34, 10, 9), (33, 34, 9), (82, 81, 57), (58, 82, 57), (58, 57, 9), (10, 58, 9), (82, 34, 33), (81, 82, 33), (35, 11, 10), (34, 35, 10), (83, 82, 58), (59, 83, 58), (59, 58, 10), (11, 59, 10), (83, 35, 34), (82, 83, 34), (36, 12, 11), (35, 36, 11), (84, 83, 59), (60, 84, 59), (60, 59, 11), (12, 60, 11), (84, 36, 35), (83, 84, 35), (37, 13, 12), (36, 37, 12), (85, 84, 60), (61, 85, 60), (61, 60, 12), (13, 61, 12), (85, 37, 36), (84, 85, 36), (38, 14, 13), (37, 38, 13), (86, 85, 61), (62, 86, 61), (62, 61, 13), (14, 62, 13), (86, 38, 37), (85, 86, 37), (39, 15, 14), (38, 39, 14), (87, 86, 62), (63, 87, 62), (63, 62, 14), (15, 63, 14), (87, 39, 38), (86, 87, 38), (40, 16, 15), (39, 40, 15), (88, 87, 63), (64, 88, 63), (64, 63, 15), (16, 64, 15), (88, 40, 39), (87, 88, 39), (41, 17, 16), (40, 41, 16), (89, 88, 64), (65, 89, 64), (65, 64, 16), (17, 65, 16), (89, 41, 40), (88, 89, 40), (42, 18, 17), (41, 42, 17), (90, 89, 65), (66, 90, 65), (66, 65, 17), (18, 66, 17), (90, 42, 41), (89, 90, 41), (43, 19, 18), (42, 43, 18), (91, 90, 66), (67, 91, 66), (67, 66, 18), (19, 67, 18), (91, 43, 42), (90, 91, 42), (44, 20, 19), (43, 44, 19), (92, 91, 67), (68, 92, 67), (68, 67, 19), (20, 68, 19), (92, 44, 43), (91, 92, 43), (45, 21, 20), (44, 45, 20), (93, 92, 68), (69, 93, 68), (69, 68, 20), (21, 69, 20), (93, 45, 44), (92, 93, 44), (46, 22, 21), (45, 46, 21), (94, 93, 69), (70, 94, 69), (70, 69, 21), (22, 70, 21), (94, 46, 45), (93, 94, 45), (47, 23, 22), (46, 47, 22), (95, 94, 70), (71, 95, 70), (71, 70, 22), (23, 71, 22), (95, 47, 46), (94, 95, 46), (24, 0, 23), (47, 24, 23), (72, 95, 71), (48, 72, 71), (48, 71, 23), (0, 48, 23), (72, 24, 47), (95, 72, 47)])
me_wholeannulareyecup_0mesh.polygons.foreach_set('material_index', [2, 2, 2, 2, 2, 2, 2, 2, 2, 2, 2, 2, 2, 2, 2, 2, 2, 2, 2, 2, 2, 2, 2, 2, 2, 2, 2, 2, 2, 2, 2, 2, 2, 2, 2, 2, 2, 2, 2, 2, 2, 2, 2, 2, 2, 2, 2, 2, 2, 2, 2, 2, 2, 2, 2, 2, 2, 2, 2, 2, 2, 2, 2, 2, 2, 2, 2, 2, 2, 2, 2, 2, 2, 2, 2, 2, 2, 2, 2, 2, 2, 2, 2, 2, 2, 2, 2, 2, 2, 2, 2, 2, 2, 2, 2, 2, 2, 2, 2, 2, 2, 2, 2, 2, 2, 2, 2, 2, 2, 2, 2, 2, 2, 2, 2, 2, 2, 2, 2, 2, 2, 2, 2, 2, 2, 2, 2, 2, 2, 2, 2, 2, 2, 2, 2, 2, 2, 2, 2, 2, 2, 2, 2, 2, 2, 2, 2, 2, 2, 2, 2, 2, 2, 2, 2, 2, 2, 2, 2, 2, 2, 2, 2, 2, 2, 2, 2, 2, 2, 2, 2, 2, 2, 2, 2, 2, 2, 2, 2, 2, 2, 2, 2, 2, 2, 2, 2, 2, 2, 2, 2, 2])
me_wholeannulareyecup_0mesh.materials.append(mat_wholecase_redochre)
me_wholeannulareyecup_0mesh.materials.append(mat_wholeblankcard_ivory)
me_wholeannulareyecup_0mesh.materials.append(mat_wholecupsandlever_charcoal)
me_wholeannulareyecup_0mesh.materials.append(mat_wholeopaqueocularandspindles_darkgrey)
me_wholeannulareyecup_0mesh.update()
me_wholeopaquerecessedocular_0mesh = bpy.data.meshes.new('WholeOpaqueRecessedOcular_0Mesh')
me_wholeopaquerecessedocular_0mesh.from_pydata([(-0.03, -0.01, 0.06), (-0.03046, -0.01, 0.06349), (-0.0318, -0.01, 0.06675), (-0.03395, -0.01, 0.06955), (-0.03675, -0.01, 0.07169), (-0.04, -0.01, 0.07304), (-0.0435, -0.01, 0.0735), (-0.04699, -0.01, 0.07304), (-0.05025, -0.01, 0.07169), (-0.05304, -0.01, 0.06955), (-0.05519, -0.01, 0.06675), (-0.05654, -0.01, 0.06349), (-0.057, -0.01, 0.06), (-0.05654, -0.01, 0.05651), (-0.05519, -0.01, 0.05325), (-0.05304, -0.01, 0.05045), (-0.05025, -0.01, 0.04831), (-0.04699, -0.01, 0.04696), (-0.0435, -0.01, 0.0465), (-0.04, -0.01, 0.04696), (-0.03675, -0.01, 0.04831), (-0.03395, -0.01, 0.05045), (-0.0318, -0.01, 0.05325), (-0.03046, -0.01, 0.05651), (-0.03, -0.007, 0.06), (-0.03046, -0.007, 0.06349), (-0.0318, -0.007, 0.06675), (-0.03395, -0.007, 0.06955), (-0.03675, -0.007, 0.07169), (-0.04, -0.007, 0.07304), (-0.0435, -0.007, 0.0735), (-0.04699, -0.007, 0.07304), (-0.05025, -0.007, 0.07169), (-0.05304, -0.007, 0.06955), (-0.05519, -0.007, 0.06675), (-0.05654, -0.007, 0.06349), (-0.057, -0.007, 0.06), (-0.05654, -0.007, 0.05651), (-0.05519, -0.007, 0.05325), (-0.05304, -0.007, 0.05045), (-0.05025, -0.007, 0.04831), (-0.04699, -0.007, 0.04696), (-0.0435, -0.007, 0.0465), (-0.04, -0.007, 0.04696), (-0.03675, -0.007, 0.04831), (-0.03395, -0.007, 0.05045), (-0.0318, -0.007, 0.05325), (-0.03046, -0.007, 0.05651)], [], [(21, 22, 23), (20, 21, 23), (19, 20, 23), (18, 19, 23), (17, 18, 23), (16, 17, 23), (15, 16, 23), (14, 15, 23), (13, 14, 23), (12, 13, 23), (11, 12, 23), (10, 11, 23), (9, 10, 23), (8, 9, 23), (7, 8, 23), (6, 7, 23), (5, 6, 23), (4, 5, 23), (3, 4, 23), (2, 3, 23), (1, 2, 23), (0, 1, 23), (26, 25, 24), (27, 26, 24), (28, 27, 24), (29, 28, 24), (30, 29, 24), (31, 30, 24), (32, 31, 24), (33, 32, 24), (34, 33, 24), (35, 34, 24), (36, 35, 24), (37, 36, 24), (38, 37, 24), (39, 38, 24), (40, 39, 24), (41, 40, 24), (42, 41, 24), (43, 42, 24), (44, 43, 24), (45, 44, 24), (46, 45, 24), (47, 46, 24), (25, 1, 0), (24, 25, 0), (26, 2, 1), (25, 26, 1), (27, 3, 2), (26, 27, 2), (28, 4, 3), (27, 28, 3), (29, 5, 4), (28, 29, 4), (30, 6, 5), (29, 30, 5), (31, 7, 6), (30, 31, 6), (32, 8, 7), (31, 32, 7), (33, 9, 8), (32, 33, 8), (34, 10, 9), (33, 34, 9), (35, 11, 10), (34, 35, 10), (36, 12, 11), (35, 36, 11), (37, 13, 12), (36, 37, 12), (38, 14, 13), (37, 38, 13), (39, 15, 14), (38, 39, 14), (40, 16, 15), (39, 40, 15), (41, 17, 16), (40, 41, 16), (42, 18, 17), (41, 42, 17), (43, 19, 18), (42, 43, 18), (44, 20, 19), (43, 44, 19), (45, 21, 20), (44, 45, 20), (46, 22, 21), (45, 46, 21), (47, 23, 22), (46, 47, 22), (24, 0, 23), (47, 24, 23)])
me_wholeopaquerecessedocular_0mesh.polygons.foreach_set('material_index', [3, 3, 3, 3, 3, 3, 3, 3, 3, 3, 3, 3, 3, 3, 3, 3, 3, 3, 3, 3, 3, 3, 3, 3, 3, 3, 3, 3, 3, 3, 3, 3, 3, 3, 3, 3, 3, 3, 3, 3, 3, 3, 3, 3, 3, 3, 3, 3, 3, 3, 3, 3, 3, 3, 3, 3, 3, 3, 3, 3, 3, 3, 3, 3, 3, 3, 3, 3, 3, 3, 3, 3, 3, 3, 3, 3, 3, 3, 3, 3, 3, 3, 3, 3, 3, 3, 3, 3, 3, 3, 3, 3])
me_wholeopaquerecessedocular_0mesh.materials.append(mat_wholecase_redochre)
me_wholeopaquerecessedocular_0mesh.materials.append(mat_wholeblankcard_ivory)
me_wholeopaquerecessedocular_0mesh.materials.append(mat_wholecupsandlever_charcoal)
me_wholeopaquerecessedocular_0mesh.materials.append(mat_wholeopaqueocularandspindles_darkgrey)
me_wholeopaquerecessedocular_0mesh.update()
me_wholeannulareyecup_1mesh = bpy.data.meshes.new('WholeAnnularEyeCup_1Mesh')
me_wholeannulareyecup_1mesh.from_pydata([(0.0455, -0.034, 0.06), (0.04513, -0.034, 0.06285), (0.04403, -0.034, 0.0655), (0.04228, -0.034, 0.06778), (0.04, -0.034, 0.06953), (0.03735, -0.034, 0.07063), (0.0345, -0.034, 0.071), (0.03166, -0.034, 0.07063), (0.029, -0.034, 0.06953), (0.02673, -0.034, 0.06778), (0.02498, -0.034, 0.0655), (0.02388, -0.034, 0.06285), (0.0235, -0.034, 0.06), (0.02388, -0.034, 0.05715), (0.02498, -0.034, 0.0545), (0.02673, -0.034, 0.05222), (0.029, -0.034, 0.05047), (0.03166, -0.034, 0.04937), (0.0345, -0.034, 0.049), (0.03735, -0.034, 0.04937), (0.04, -0.034, 0.05047), (0.04228, -0.034, 0.05222), (0.04403, -0.034, 0.0545), (0.04513, -0.034, 0.05715), (0.0535, -0.034, 0.06), (0.05286, -0.034, 0.06492), (0.05096, -0.034, 0.0695), (0.04794, -0.034, 0.07344), (0.044, -0.034, 0.07645), (0.03942, -0.034, 0.07835), (0.0345, -0.034, 0.079), (0.02959, -0.034, 0.07835), (0.025, -0.034, 0.07645), (0.02107, -0.034, 0.07344), (0.01805, -0.034, 0.0695), (0.01615, -0.034, 0.06492), (0.0155, -0.034, 0.06), (0.01615, -0.034, 0.05508), (0.01805, -0.034, 0.0505), (0.02107, -0.034, 0.04656), (0.025, -0.034, 0.04355), (0.02959, -0.034, 0.04165), (0.0345, -0.034, 0.041), (0.03942, -0.034, 0.04165), (0.044, -0.034, 0.04355), (0.04794, -0.034, 0.04656), (0.05096, -0.034, 0.0505), (0.05286, -0.034, 0.05508), (0.0455, -1.735e-18, 0.06), (0.04513, -1.735e-18, 0.06285), (0.04403, -1.735e-18, 0.0655), (0.04228, -1.735e-18, 0.06778), (0.04, -1.735e-18, 0.06953), (0.03735, -1.735e-18, 0.07063), (0.0345, -1.735e-18, 0.071), (0.03166, -1.735e-18, 0.07063), (0.029, -1.735e-18, 0.06953), (0.02673, -1.735e-18, 0.06778), (0.02498, -1.735e-18, 0.0655), (0.02388, -1.735e-18, 0.06285), (0.0235, -1.735e-18, 0.06), (0.02388, -1.735e-18, 0.05715), (0.02498, -1.735e-18, 0.0545), (0.02673, -1.735e-18, 0.05222), (0.029, -1.735e-18, 0.05047), (0.03166, -1.735e-18, 0.04937), (0.0345, -1.735e-18, 0.049), (0.03735, -1.735e-18, 0.04937), (0.04, -1.735e-18, 0.05047), (0.04228, -1.735e-18, 0.05222), (0.04403, -1.735e-18, 0.0545), (0.04513, -1.735e-18, 0.05715), (0.0535, -1.735e-18, 0.06), (0.05286, -1.735e-18, 0.06492), (0.05096, -1.735e-18, 0.0695), (0.04794, -1.735e-18, 0.07344), (0.044, -1.735e-18, 0.07645), (0.03942, -1.735e-18, 0.07835), (0.0345, -1.735e-18, 0.079), (0.02959, -1.735e-18, 0.07835), (0.025, -1.735e-18, 0.07645), (0.02107, -1.735e-18, 0.07344), (0.01805, -1.735e-18, 0.0695), (0.01615, -1.735e-18, 0.06492), (0.0155, -1.735e-18, 0.06), (0.01615, -1.735e-18, 0.05508), (0.01805, -1.735e-18, 0.0505), (0.02107, -1.735e-18, 0.04656), (0.025, -1.735e-18, 0.04355), (0.02959, -1.735e-18, 0.04165), (0.0345, -1.735e-18, 0.041), (0.03942, -1.735e-18, 0.04165), (0.044, -1.735e-18, 0.04355), (0.04794, -1.735e-18, 0.04656), (0.05096, -1.735e-18, 0.0505), (0.05286, -1.735e-18, 0.05508)], [], [(25, 1, 0), (24, 25, 0), (73, 72, 48), (49, 73, 48), (49, 48, 0), (1, 49, 0), (73, 25, 24), (72, 73, 24), (26, 2, 1), (25, 26, 1), (74, 73, 49), (50, 74, 49), (50, 49, 1), (2, 50, 1), (74, 26, 25), (73, 74, 25), (27, 3, 2), (26, 27, 2), (75, 74, 50), (51, 75, 50), (51, 50, 2), (3, 51, 2), (75, 27, 26), (74, 75, 26), (28, 4, 3), (27, 28, 3), (76, 75, 51), (52, 76, 51), (52, 51, 3), (4, 52, 3), (76, 28, 27), (75, 76, 27), (29, 5, 4), (28, 29, 4), (77, 76, 52), (53, 77, 52), (53, 52, 4), (5, 53, 4), (77, 29, 28), (76, 77, 28), (30, 6, 5), (29, 30, 5), (78, 77, 53), (54, 78, 53), (54, 53, 5), (6, 54, 5), (78, 30, 29), (77, 78, 29), (31, 7, 6), (30, 31, 6), (79, 78, 54), (55, 79, 54), (55, 54, 6), (7, 55, 6), (79, 31, 30), (78, 79, 30), (32, 8, 7), (31, 32, 7), (80, 79, 55), (56, 80, 55), (56, 55, 7), (8, 56, 7), (80, 32, 31), (79, 80, 31), (33, 9, 8), (32, 33, 8), (81, 80, 56), (57, 81, 56), (57, 56, 8), (9, 57, 8), (81, 33, 32), (80, 81, 32), (34, 10, 9), (33, 34, 9), (82, 81, 57), (58, 82, 57), (58, 57, 9), (10, 58, 9), (82, 34, 33), (81, 82, 33), (35, 11, 10), (34, 35, 10), (83, 82, 58), (59, 83, 58), (59, 58, 10), (11, 59, 10), (83, 35, 34), (82, 83, 34), (36, 12, 11), (35, 36, 11), (84, 83, 59), (60, 84, 59), (60, 59, 11), (12, 60, 11), (84, 36, 35), (83, 84, 35), (37, 13, 12), (36, 37, 12), (85, 84, 60), (61, 85, 60), (61, 60, 12), (13, 61, 12), (85, 37, 36), (84, 85, 36), (38, 14, 13), (37, 38, 13), (86, 85, 61), (62, 86, 61), (62, 61, 13), (14, 62, 13), (86, 38, 37), (85, 86, 37), (39, 15, 14), (38, 39, 14), (87, 86, 62), (63, 87, 62), (63, 62, 14), (15, 63, 14), (87, 39, 38), (86, 87, 38), (40, 16, 15), (39, 40, 15), (88, 87, 63), (64, 88, 63), (64, 63, 15), (16, 64, 15), (88, 40, 39), (87, 88, 39), (41, 17, 16), (40, 41, 16), (89, 88, 64), (65, 89, 64), (65, 64, 16), (17, 65, 16), (89, 41, 40), (88, 89, 40), (42, 18, 17), (41, 42, 17), (90, 89, 65), (66, 90, 65), (66, 65, 17), (18, 66, 17), (90, 42, 41), (89, 90, 41), (43, 19, 18), (42, 43, 18), (91, 90, 66), (67, 91, 66), (67, 66, 18), (19, 67, 18), (91, 43, 42), (90, 91, 42), (44, 20, 19), (43, 44, 19), (92, 91, 67), (68, 92, 67), (68, 67, 19), (20, 68, 19), (92, 44, 43), (91, 92, 43), (45, 21, 20), (44, 45, 20), (93, 92, 68), (69, 93, 68), (69, 68, 20), (21, 69, 20), (93, 45, 44), (92, 93, 44), (46, 22, 21), (45, 46, 21), (94, 93, 69), (70, 94, 69), (70, 69, 21), (22, 70, 21), (94, 46, 45), (93, 94, 45), (47, 23, 22), (46, 47, 22), (95, 94, 70), (71, 95, 70), (71, 70, 22), (23, 71, 22), (95, 47, 46), (94, 95, 46), (24, 0, 23), (47, 24, 23), (72, 95, 71), (48, 72, 71), (48, 71, 23), (0, 48, 23), (72, 24, 47), (95, 72, 47)])
me_wholeannulareyecup_1mesh.polygons.foreach_set('material_index', [2, 2, 2, 2, 2, 2, 2, 2, 2, 2, 2, 2, 2, 2, 2, 2, 2, 2, 2, 2, 2, 2, 2, 2, 2, 2, 2, 2, 2, 2, 2, 2, 2, 2, 2, 2, 2, 2, 2, 2, 2, 2, 2, 2, 2, 2, 2, 2, 2, 2, 2, 2, 2, 2, 2, 2, 2, 2, 2, 2, 2, 2, 2, 2, 2, 2, 2, 2, 2, 2, 2, 2, 2, 2, 2, 2, 2, 2, 2, 2, 2, 2, 2, 2, 2, 2, 2, 2, 2, 2, 2, 2, 2, 2, 2, 2, 2, 2, 2, 2, 2, 2, 2, 2, 2, 2, 2, 2, 2, 2, 2, 2, 2, 2, 2, 2, 2, 2, 2, 2, 2, 2, 2, 2, 2, 2, 2, 2, 2, 2, 2, 2, 2, 2, 2, 2, 2, 2, 2, 2, 2, 2, 2, 2, 2, 2, 2, 2, 2, 2, 2, 2, 2, 2, 2, 2, 2, 2, 2, 2, 2, 2, 2, 2, 2, 2, 2, 2, 2, 2, 2, 2, 2, 2, 2, 2, 2, 2, 2, 2, 2, 2, 2, 2, 2, 2, 2, 2, 2, 2, 2, 2])
me_wholeannulareyecup_1mesh.materials.append(mat_wholecase_redochre)
me_wholeannulareyecup_1mesh.materials.append(mat_wholeblankcard_ivory)
me_wholeannulareyecup_1mesh.materials.append(mat_wholecupsandlever_charcoal)
me_wholeannulareyecup_1mesh.materials.append(mat_wholeopaqueocularandspindles_darkgrey)
me_wholeannulareyecup_1mesh.update()
me_wholeopaquerecessedocular_1mesh = bpy.data.meshes.new('WholeOpaqueRecessedOcular_1Mesh')
me_wholeopaquerecessedocular_1mesh.from_pydata([(0.048, -0.01, 0.06), (0.04754, -0.01, 0.06349), (0.0462, -0.01, 0.06675), (0.04405, -0.01, 0.06955), (0.04125, -0.01, 0.07169), (0.038, -0.01, 0.07304), (0.0345, -0.01, 0.0735), (0.03101, -0.01, 0.07304), (0.02775, -0.01, 0.07169), (0.02496, -0.01, 0.06955), (0.02281, -0.01, 0.06675), (0.02146, -0.01, 0.06349), (0.021, -0.01, 0.06), (0.02146, -0.01, 0.05651), (0.02281, -0.01, 0.05325), (0.02496, -0.01, 0.05045), (0.02775, -0.01, 0.04831), (0.03101, -0.01, 0.04696), (0.0345, -0.01, 0.0465), (0.038, -0.01, 0.04696), (0.04125, -0.01, 0.04831), (0.04405, -0.01, 0.05045), (0.0462, -0.01, 0.05325), (0.04754, -0.01, 0.05651), (0.048, -0.007, 0.06), (0.04754, -0.007, 0.06349), (0.0462, -0.007, 0.06675), (0.04405, -0.007, 0.06955), (0.04125, -0.007, 0.07169), (0.038, -0.007, 0.07304), (0.0345, -0.007, 0.0735), (0.03101, -0.007, 0.07304), (0.02775, -0.007, 0.07169), (0.02496, -0.007, 0.06955), (0.02281, -0.007, 0.06675), (0.02146, -0.007, 0.06349), (0.021, -0.007, 0.06), (0.02146, -0.007, 0.05651), (0.02281, -0.007, 0.05325), (0.02496, -0.007, 0.05045), (0.02775, -0.007, 0.04831), (0.03101, -0.007, 0.04696), (0.0345, -0.007, 0.0465), (0.038, -0.007, 0.04696), (0.04125, -0.007, 0.04831), (0.04405, -0.007, 0.05045), (0.0462, -0.007, 0.05325), (0.04754, -0.007, 0.05651)], [], [(21, 22, 23), (20, 21, 23), (19, 20, 23), (18, 19, 23), (17, 18, 23), (16, 17, 23), (15, 16, 23), (14, 15, 23), (13, 14, 23), (12, 13, 23), (11, 12, 23), (10, 11, 23), (9, 10, 23), (8, 9, 23), (7, 8, 23), (6, 7, 23), (5, 6, 23), (4, 5, 23), (3, 4, 23), (2, 3, 23), (1, 2, 23), (0, 1, 23), (26, 25, 24), (27, 26, 24), (28, 27, 24), (29, 28, 24), (30, 29, 24), (31, 30, 24), (32, 31, 24), (33, 32, 24), (34, 33, 24), (35, 34, 24), (36, 35, 24), (37, 36, 24), (38, 37, 24), (39, 38, 24), (40, 39, 24), (41, 40, 24), (42, 41, 24), (43, 42, 24), (44, 43, 24), (45, 44, 24), (46, 45, 24), (47, 46, 24), (25, 1, 0), (24, 25, 0), (26, 2, 1), (25, 26, 1), (27, 3, 2), (26, 27, 2), (28, 4, 3), (27, 28, 3), (29, 5, 4), (28, 29, 4), (30, 6, 5), (29, 30, 5), (31, 7, 6), (30, 31, 6), (32, 8, 7), (31, 32, 7), (33, 9, 8), (32, 33, 8), (34, 10, 9), (33, 34, 9), (35, 11, 10), (34, 35, 10), (36, 12, 11), (35, 36, 11), (37, 13, 12), (36, 37, 12), (38, 14, 13), (37, 38, 13), (39, 15, 14), (38, 39, 14), (40, 16, 15), (39, 40, 15), (41, 17, 16), (40, 41, 16), (42, 18, 17), (41, 42, 17), (43, 19, 18), (42, 43, 18), (44, 20, 19), (43, 44, 19), (45, 21, 20), (44, 45, 20), (46, 22, 21), (45, 46, 21), (47, 23, 22), (46, 47, 22), (24, 0, 23), (47, 24, 23)])
me_wholeopaquerecessedocular_1mesh.polygons.foreach_set('material_index', [3, 3, 3, 3, 3, 3, 3, 3, 3, 3, 3, 3, 3, 3, 3, 3, 3, 3, 3, 3, 3, 3, 3, 3, 3, 3, 3, 3, 3, 3, 3, 3, 3, 3, 3, 3, 3, 3, 3, 3, 3, 3, 3, 3, 3, 3, 3, 3, 3, 3, 3, 3, 3, 3, 3, 3, 3, 3, 3, 3, 3, 3, 3, 3, 3, 3, 3, 3, 3, 3, 3, 3, 3, 3, 3, 3, 3, 3, 3, 3, 3, 3, 3, 3, 3, 3, 3, 3, 3, 3, 3, 3])
me_wholeopaquerecessedocular_1mesh.materials.append(mat_wholecase_redochre)
me_wholeopaquerecessedocular_1mesh.materials.append(mat_wholeblankcard_ivory)
me_wholeopaquerecessedocular_1mesh.materials.append(mat_wholecupsandlever_charcoal)
me_wholeopaquerecessedocular_1mesh.materials.append(mat_wholeopaqueocularandspindles_darkgrey)
me_wholeopaquerecessedocular_1mesh.update()
me_wholesideleverpivotmesh = bpy.data.meshes.new('WholeSideLeverPivotMesh')
me_wholesideleverpivotmesh.from_pydata([(0.0725, 0.027, 0.073), (0.0725, 0.02654, 0.0753), (0.0725, 0.02524, 0.07724), (0.0725, 0.0233, 0.07854), (0.0725, 0.021, 0.079), (0.0725, 0.0187, 0.07854), (0.0725, 0.01676, 0.07724), (0.0725, 0.01546, 0.0753), (0.0725, 0.015, 0.073), (0.0725, 0.01546, 0.0707), (0.0725, 0.01676, 0.06876), (0.0725, 0.0187, 0.06746), (0.0725, 0.021, 0.067), (0.0725, 0.0233, 0.06746), (0.0725, 0.02524, 0.06876), (0.0725, 0.02654, 0.0707), (0.0815, 0.027, 0.073), (0.0815, 0.02654, 0.0753), (0.0815, 0.02524, 0.07724), (0.0815, 0.0233, 0.07854), (0.0815, 0.021, 0.079), (0.0815, 0.0187, 0.07854), (0.0815, 0.01676, 0.07724), (0.0815, 0.01546, 0.0753), (0.0815, 0.015, 0.073), (0.0815, 0.01546, 0.0707), (0.0815, 0.01676, 0.06876), (0.0815, 0.0187, 0.06746), (0.0815, 0.021, 0.067), (0.0815, 0.0233, 0.06746), (0.0815, 0.02524, 0.06876), (0.0815, 0.02654, 0.0707)], [], [(15, 14, 13), (15, 13, 12), (15, 12, 11), (15, 11, 10), (15, 10, 9), (15, 9, 8), (15, 8, 7), (15, 7, 6), (15, 6, 5), (15, 5, 4), (15, 4, 3), (15, 3, 2), (15, 2, 1), (15, 1, 0), (16, 17, 18), (16, 18, 19), (16, 19, 20), (16, 20, 21), (16, 21, 22), (16, 22, 23), (16, 23, 24), (16, 24, 25), (16, 25, 26), (16, 26, 27), (16, 27, 28), (16, 28, 29), (16, 29, 30), (16, 30, 31), (0, 1, 17), (0, 17, 16), (1, 2, 18), (1, 18, 17), (2, 3, 19), (2, 19, 18), (3, 4, 20), (3, 20, 19), (4, 5, 21), (4, 21, 20), (5, 6, 22), (5, 22, 21), (6, 7, 23), (6, 23, 22), (7, 8, 24), (7, 24, 23), (8, 9, 25), (8, 25, 24), (9, 10, 26), (9, 26, 25), (10, 11, 27), (10, 27, 26), (11, 12, 28), (11, 28, 27), (12, 13, 29), (12, 29, 28), (13, 14, 30), (13, 30, 29), (14, 15, 31), (14, 31, 30), (15, 0, 16), (15, 16, 31)])
me_wholesideleverpivotmesh.polygons.foreach_set('material_index', [3, 3, 3, 3, 3, 3, 3, 3, 3, 3, 3, 3, 3, 3, 3, 3, 3, 3, 3, 3, 3, 3, 3, 3, 3, 3, 3, 3, 3, 3, 3, 3, 3, 3, 3, 3, 3, 3, 3, 3, 3, 3, 3, 3, 3, 3, 3, 3, 3, 3, 3, 3, 3, 3, 3, 3, 3, 3, 3, 3])
me_wholesideleverpivotmesh.materials.append(mat_wholecase_redochre)
me_wholesideleverpivotmesh.materials.append(mat_wholeblankcard_ivory)
me_wholesideleverpivotmesh.materials.append(mat_wholecupsandlever_charcoal)
me_wholesideleverpivotmesh.materials.append(mat_wholeopaqueocularandspindles_darkgrey)
me_wholesideleverpivotmesh.update()
me_wholefixedshortsidelevermesh = bpy.data.meshes.new('WholeFixedShortSideLeverMesh')
me_wholefixedshortsidelevermesh.from_pydata([(0.0825, 0.018, 0.07277), (0.0825, 0.024, 0.07277), (0.07651, 0.018, 0.07323), (0.07651, 0.024, 0.07323), (0.0845, 0.018, 0.09877), (0.0845, 0.024, 0.09877), (0.07851, 0.018, 0.09923), (0.07851, 0.024, 0.09923)], [], [(0, 2, 3), (0, 3, 1), (4, 5, 7), (4, 7, 6), (0, 1, 5), (0, 5, 4), (2, 6, 7), (2, 7, 3), (0, 4, 6), (0, 6, 2), (1, 3, 7), (1, 7, 5)])
me_wholefixedshortsidelevermesh.polygons.foreach_set('material_index', [2, 2, 2, 2, 2, 2, 2, 2, 2, 2, 2, 2])
me_wholefixedshortsidelevermesh.materials.append(mat_wholecase_redochre)
me_wholefixedshortsidelevermesh.materials.append(mat_wholeblankcard_ivory)
me_wholefixedshortsidelevermesh.materials.append(mat_wholecupsandlever_charcoal)
me_wholefixedshortsidelevermesh.materials.append(mat_wholeopaqueocularandspindles_darkgrey)
me_wholefixedshortsidelevermesh.update()

# ---- objects
ob_wholegroundfootnotchedportandtopchannelcase = bpy.data.objects.new('WholeGroundFootNotchedPortAndTopChannelCase', me_wholegroundfootnotchedportandtopchannelcasemesh)
ob_wholeblankcircularcard = bpy.data.objects.new('WholeBlankCircularCard', me_wholeblankcircularcardmesh)
ob_wholerootedcardspindle = bpy.data.objects.new('WholeRootedCardSpindle', me_wholerootedcardspindlemesh)
ob_wholeannulareyecup_0 = bpy.data.objects.new('WholeAnnularEyeCup_0', me_wholeannulareyecup_0mesh)
ob_wholeopaquerecessedocular_0 = bpy.data.objects.new('WholeOpaqueRecessedOcular_0', me_wholeopaquerecessedocular_0mesh)
ob_wholeannulareyecup_1 = bpy.data.objects.new('WholeAnnularEyeCup_1', me_wholeannulareyecup_1mesh)
ob_wholeopaquerecessedocular_1 = bpy.data.objects.new('WholeOpaqueRecessedOcular_1', me_wholeopaquerecessedocular_1mesh)
ob_wholesideleverpivot = bpy.data.objects.new('WholeSideLeverPivot', me_wholesideleverpivotmesh)
ob_wholefixedshortsidelever = bpy.data.objects.new('WholeFixedShortSideLever', me_wholefixedshortsidelevermesh)

# ---- transforms, parenting, visibility, modifiers, constraints
ob_wholegroundfootnotchedportandtopchannelcase.location = (0.0, 0.0, 0.0)
ob_wholeblankcircularcard.location = (0.0, 0.0, 0.0)
ob_wholerootedcardspindle.location = (0.0, 0.0, 0.0)
ob_wholeannulareyecup_0.location = (0.0, 0.0, 0.0)
ob_wholeopaquerecessedocular_0.location = (0.0, 0.0, 0.0)
ob_wholeannulareyecup_1.location = (0.0, 0.0, 0.0)
ob_wholeopaquerecessedocular_1.location = (0.0, 0.0, 0.0)
ob_wholesideleverpivot.location = (0.0, 0.0, 0.0)
ob_wholefixedshortsidelever.location = (0.0, 0.0, 0.0)

# ---- collection membership
scene.collection.objects.link(ob_wholegroundfootnotchedportandtopchannelcase)
scene.collection.objects.link(ob_wholeblankcircularcard)
scene.collection.objects.link(ob_wholerootedcardspindle)
scene.collection.objects.link(ob_wholeannulareyecup_0)
scene.collection.objects.link(ob_wholeopaquerecessedocular_0)
scene.collection.objects.link(ob_wholeannulareyecup_1)
scene.collection.objects.link(ob_wholeopaquerecessedocular_1)
scene.collection.objects.link(ob_wholesideleverpivot)
scene.collection.objects.link(ob_wholefixedshortsidelever)

# ---- scene / render settings (as saved in the file)
scene.frame_start = 1; scene.frame_end = 250; scene.frame_set(1)
scene.render.engine = 'CYCLES'
scene.render.resolution_x = 640
scene.render.resolution_y = 640
scene.render.use_compositing = False
scene.cycles.use_denoising = False
scene.cycles.samples = 128
scene.cycles.use_adaptive_sampling = False
bpy.context.view_layer.update()

# ---- added for rendering (the .blend has no active camera and no usable light): camera, sun
cam_auto = bpy.data.cameras.new('AutoCamera')
cam_auto.lens = 50.0
cam_auto.sensor_width = 36.0
cam_auto.clip_end = 1000.0
ob_auto_camera = bpy.data.objects.new('AutoCamera', cam_auto)
scene.collection.objects.link(ob_auto_camera)
ob_auto_camera.location = (0.217154, -0.260585, 0.247723)
ob_auto_camera.rotation_euler = (1.09748, -7.21219e-08, 0.694738)
scene.camera = ob_auto_camera
light_auto_sun = bpy.data.lights.new('AutoSun', 'SUN')
light_auto_sun.energy = 3.0
light_auto_sun.angle = 0.0523599
ob_auto_sun = bpy.data.objects.new('AutoSun', light_auto_sun)
scene.collection.objects.link(ob_auto_sun)
ob_auto_sun.rotation_euler = (0.872665, 0.174533, 0.523599)
bpy.context.view_layer.update()
